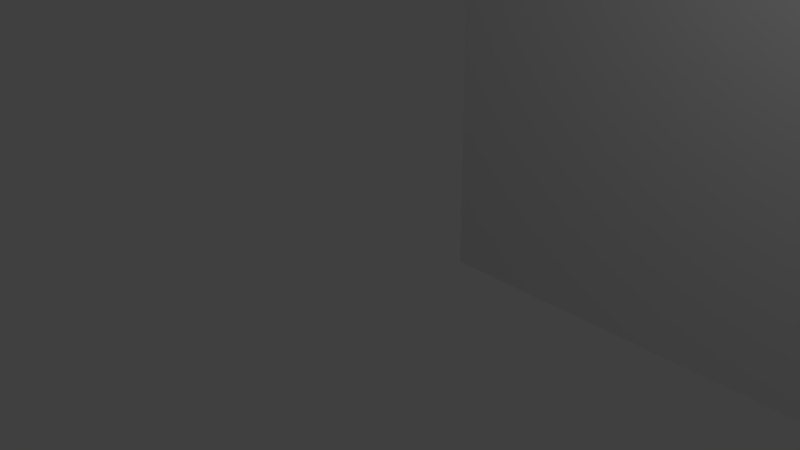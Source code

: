 # Source: model_test.blend  (saved by Blender 2.74.0; exported with 4.5.12 LTS)
import bpy
from mathutils import Matrix  # noqa: F401  (used for matrix-valued properties, if any)

bpy.ops.wm.read_factory_settings(use_empty=True)
scene = bpy.context.scene
scene.name = 'Scene'

# ---- collections
col_collection_1 = bpy.data.collections.new('Collection 1'); scene.collection.children.link(col_collection_1)

# ---- materials (node trees are filled in below, after node groups)
mat_material_002 = bpy.data.materials.new('Material.002')
mat_material_002.alpha_threshold = 0.0
mat_material_002.use_transparent_shadow = False
mat_material_002.roughness = 0.5
mat_material_003 = bpy.data.materials.new('Material.003')
mat_material_003.alpha_threshold = 0.0
mat_material_003.use_transparent_shadow = False
mat_material_003.roughness = 0.5
mat_material_001 = bpy.data.materials.new('Material.001')
mat_material_001.alpha_threshold = 0.0
mat_material_001.use_transparent_shadow = False
mat_material_001.roughness = 0.5

# ---- material node trees

# ---- world
world_world = bpy.data.worlds.new('World'); scene.world = world_world
world_world.color = (0.05088, 0.05088, 0.05088)
world_world.use_sun_shadow = False
world_world.sun_shadow_jitter_overblur = 0.0
world_world.cycles.sampling_method = 'MANUAL'
world_world.cycles.sample_map_resolution = 256

# ---- cameras
cam_camera = bpy.data.cameras.new('Camera')
cam_camera.clip_end = 100.0
cam_camera.lens = 35.0
cam_camera.sensor_width = 32.0
cam_camera.sensor_height = 18.0
cam_camera.ortho_scale = 7.314
cam_camera.dof.focus_distance = 0.0
cam_camera.dof.aperture_fstop = 128.0

# ---- lights
light_lamp = bpy.data.lights.new('Lamp', 'POINT')
light_lamp.transmission_factor = 0.0
light_lamp.cutoff_distance = 30.0
light_lamp.energy = 100.0
light_lamp.shadow_buffer_clip_start = 1.001
light_lamp.shadow_soft_size = 0.1
light_lamp.shadow_maximum_resolution = 0.006
light_lamp.use_absolute_resolution = True
light_lamp.cycles.use_multiple_importance_sampling = False

# ---- meshes
me_plane_002 = bpy.data.meshes.new('Plane.002')
me_plane_002.from_pydata([(-4.0, 6.0, -4.0), (4.0, 6.0, -4.0), (-4.0, 6.0, 4.0), (4.0, 6.0, 4.0)], [], [(0, 1, 3, 2)])
_uv = me_plane_002.uv_layers.new(name='UVMap')
_uv.uv.foreach_set('vector', [0.0001, 9.998e-05, 0.9999, 9.998e-05, 0.9999, 0.9999, 9.998e-05, 0.9999])
me_plane_002.materials.append(mat_material_002)
me_plane_002.use_remesh_preserve_volume = False
me_plane_002.use_remesh_preserve_attributes = False
me_plane_002.use_mirror_vertex_groups = False
me_plane_002.update()
me_plane_001 = bpy.data.meshes.new('Plane.001')
me_plane_001.from_pydata([(-4.0, 8.0, -4.0), (4.0, 8.0, -4.0), (-4.0, 8.0, 4.0), (4.0, 8.0, 4.0)], [], [(0, 1, 3, 2)])
_uv = me_plane_001.uv_layers.new(name='UVMap')
_uv.uv.foreach_set('vector', [0.0001, 9.998e-05, 0.9999, 9.998e-05, 0.9999, 0.9999, 9.998e-05, 0.9999])
me_plane_001.materials.append(mat_material_003)
me_plane_001.use_remesh_preserve_volume = False
me_plane_001.use_remesh_preserve_attributes = False
me_plane_001.use_mirror_vertex_groups = False
me_plane_001.update()
me_plane = bpy.data.meshes.new('Plane')
me_plane.from_pydata([(-4.0, -8.0, -4.0), (4.0, -8.0, -4.0), (-4.0, -8.0, 4.0), (4.0, -8.0, 4.0)], [], [(0, 1, 3, 2)])
_uv = me_plane.uv_layers.new(name='UVMap')
_uv.uv.foreach_set('vector', [0.0001, 9.998e-05, 0.9999, 9.998e-05, 0.9999, 0.9999, 9.998e-05, 0.9999])
me_plane.materials.append(mat_material_001)
me_plane.use_remesh_preserve_volume = False
me_plane.use_remesh_preserve_attributes = False
me_plane.use_mirror_vertex_groups = False
me_plane.update()

# ---- objects
ob_synapse = bpy.data.objects.new('Synapse', me_plane_002)
ob_post = bpy.data.objects.new('Post', me_plane_001)
ob_pre = bpy.data.objects.new('Pre', me_plane)
ob_lamp = bpy.data.objects.new('Lamp', light_lamp)
ob_camera = bpy.data.objects.new('Camera', cam_camera)

# ---- transforms, parenting, visibility, modifiers, constraints
ob_synapse.location = (0.0, 0.0, 0.0)
ob_synapse.lineart.crease_threshold = 0.0
ob_post.location = (0.0, 0.0, 0.0)
ob_post.lineart.crease_threshold = 0.0
_m = ob_post.modifiers.new('ParticleSystem 2', 'PARTICLE_SYSTEM')
ob_pre.location = (0.0, 0.0, 0.0)
ob_pre.lineart.crease_threshold = 0.0
_m = ob_pre.modifiers.new('ParticleSystem 2', 'PARTICLE_SYSTEM')
ob_lamp.location = (4.076, 1.005, 5.904)
ob_lamp.rotation_euler = (0.6503, 0.05522, 1.866)
ob_lamp.lock_rotations_4d = False
ob_lamp.empty_display_type = 'ARROWS'
ob_lamp.color = (0.0, 0.0, 0.0, 0.0)
ob_lamp.lineart.crease_threshold = 0.0
ob_camera.location = (7.481, -6.508, 5.344)
ob_camera.rotation_euler = (1.109, 0.01082, 0.8149)
ob_camera.lock_rotations_4d = False
ob_camera.empty_display_type = 'ARROWS'
ob_camera.color = (0.0, 0.0, 0.0, 0.0)
ob_camera.display_type = 'WIRE'
ob_camera.lineart.crease_threshold = 0.0

# ---- collection membership
col_collection_1.objects.link(ob_synapse)
col_collection_1.objects.link(ob_post)
col_collection_1.objects.link(ob_pre)
col_collection_1.objects.link(ob_lamp)
col_collection_1.objects.link(ob_camera)

# ---- scene / render settings (as saved in the file)
scene.camera = ob_camera
scene.frame_start = 1; scene.frame_end = 250; scene.frame_set(1)
scene.render.engine = 'BLENDER_EEVEE_NEXT'
scene.render.resolution_percentage = 50
scene.render.dither_intensity = 0.0
scene.cycles.use_denoising = False
scene.cycles.samples = 10
scene.cycles.sampling_pattern = 'TABULATED_SOBOL'
scene.cycles.light_sampling_threshold = 0.0
scene.cycles.use_adaptive_sampling = False
scene.cycles.use_light_tree = False
scene.cycles.blur_glossy = 0.0
scene.cycles.pixel_filter_type = 'GAUSSIAN'
scene.cycles.sample_clamp_indirect = 0.0
scene.view_settings.view_transform = 'Standard'
bpy.context.view_layer.update()
